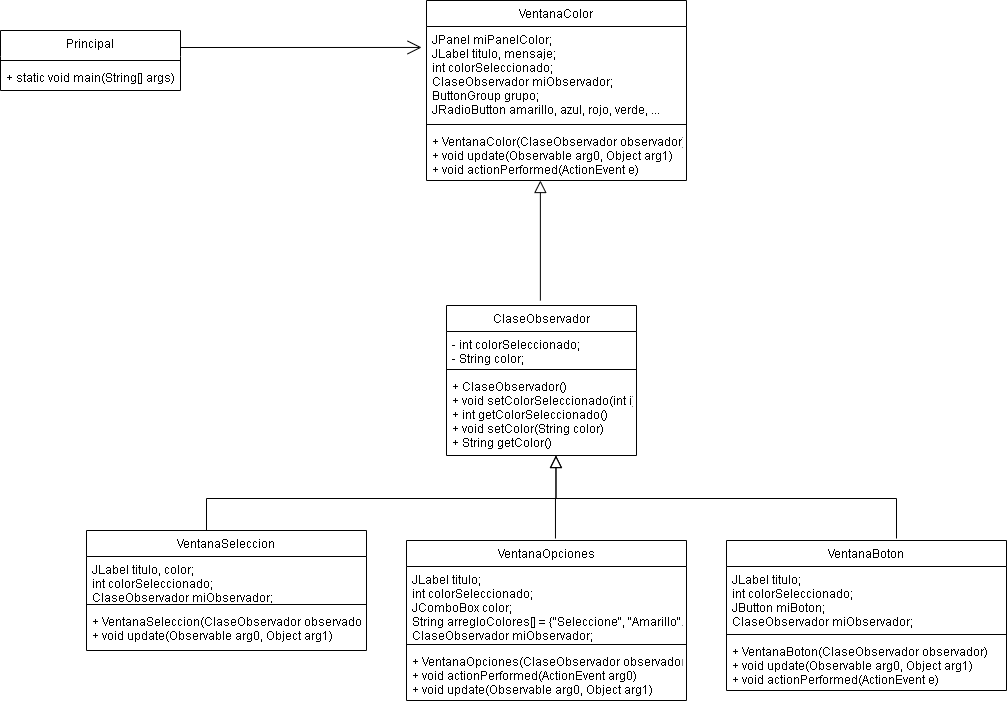

The diagram above was exported from draw.io. Its source (the exported page's mxGraphModel, read from the mxfile embedded in the PNG):
<mxGraphModel dx="460" dy="1904" grid="1" gridSize="10" guides="1" tooltips="1" connect="1" arrows="1" fold="1" page="1" pageScale="1" pageWidth="827" pageHeight="1169" math="0" shadow="0">
  <root>
    <mxCell id="yG_LCRhXu8m4Y6WwLNOO-0" />
    <mxCell id="yG_LCRhXu8m4Y6WwLNOO-1" parent="yG_LCRhXu8m4Y6WwLNOO-0" />
    <mxCell id="yG_LCRhXu8m4Y6WwLNOO-2" value="Principal" style="swimlane;fontStyle=0;align=center;verticalAlign=top;childLayout=stackLayout;horizontal=1;startSize=26;horizontalStack=0;resizeParent=1;resizeLast=0;collapsible=1;marginBottom=0;rounded=0;shadow=0;strokeWidth=1;swimlaneLine=0;" vertex="1" parent="yG_LCRhXu8m4Y6WwLNOO-1">
      <mxGeometry x="234" y="-230" width="180" height="60" as="geometry">
        <mxRectangle x="230" y="140" width="160" height="26" as="alternateBounds" />
      </mxGeometry>
    </mxCell>
    <mxCell id="yG_LCRhXu8m4Y6WwLNOO-3" value="" style="line;html=1;strokeWidth=1;align=left;verticalAlign=middle;spacingTop=-1;spacingLeft=3;spacingRight=3;rotatable=0;labelPosition=right;points=[];portConstraint=eastwest;" vertex="1" parent="yG_LCRhXu8m4Y6WwLNOO-2">
      <mxGeometry y="26" width="180" height="8" as="geometry" />
    </mxCell>
    <mxCell id="yG_LCRhXu8m4Y6WwLNOO-4" value="+ static void main(String[] args)" style="text;align=left;verticalAlign=top;spacingLeft=4;spacingRight=4;overflow=hidden;rotatable=0;points=[[0,0.5],[1,0.5]];portConstraint=eastwest;" vertex="1" parent="yG_LCRhXu8m4Y6WwLNOO-2">
      <mxGeometry y="34" width="180" height="26" as="geometry" />
    </mxCell>
    <mxCell id="yG_LCRhXu8m4Y6WwLNOO-5" value="VentanaColor" style="swimlane;fontStyle=0;align=center;verticalAlign=top;childLayout=stackLayout;horizontal=1;startSize=26;horizontalStack=0;resizeParent=1;resizeLast=0;collapsible=1;marginBottom=0;rounded=0;shadow=0;strokeWidth=1;" vertex="1" parent="yG_LCRhXu8m4Y6WwLNOO-1">
      <mxGeometry x="660" y="-260" width="260" height="180" as="geometry">
        <mxRectangle x="550" y="140" width="160" height="26" as="alternateBounds" />
      </mxGeometry>
    </mxCell>
    <mxCell id="yG_LCRhXu8m4Y6WwLNOO-6" value="JPanel miPanelColor;&#10;JLabel titulo, mensaje;&#10;int colorSeleccionado;&#10;ClaseObservador miObservador;&#10;ButtonGroup grupo;&#10;JRadioButton amarillo, azul, rojo, verde, ..." style="text;align=left;verticalAlign=top;spacingLeft=4;spacingRight=4;overflow=hidden;rotatable=0;points=[[0,0.5],[1,0.5]];portConstraint=eastwest;" vertex="1" parent="yG_LCRhXu8m4Y6WwLNOO-5">
      <mxGeometry y="26" width="260" height="94" as="geometry" />
    </mxCell>
    <mxCell id="yG_LCRhXu8m4Y6WwLNOO-7" value="" style="line;html=1;strokeWidth=1;align=left;verticalAlign=middle;spacingTop=-1;spacingLeft=3;spacingRight=3;rotatable=0;labelPosition=right;points=[];portConstraint=eastwest;" vertex="1" parent="yG_LCRhXu8m4Y6WwLNOO-5">
      <mxGeometry y="120" width="260" height="8" as="geometry" />
    </mxCell>
    <mxCell id="yG_LCRhXu8m4Y6WwLNOO-8" value="+ VentanaColor(ClaseObservador observador)&#10;+ void update(Observable arg0, Object arg1)&#10;+ void actionPerformed(ActionEvent e)&#10;" style="text;align=left;verticalAlign=top;spacingLeft=4;spacingRight=4;overflow=hidden;rotatable=0;points=[[0,0.5],[1,0.5]];portConstraint=eastwest;" vertex="1" parent="yG_LCRhXu8m4Y6WwLNOO-5">
      <mxGeometry y="128" width="260" height="52" as="geometry" />
    </mxCell>
    <mxCell id="yG_LCRhXu8m4Y6WwLNOO-9" value="ClaseObservador" style="swimlane;fontStyle=0;align=center;verticalAlign=top;childLayout=stackLayout;horizontal=1;startSize=26;horizontalStack=0;resizeParent=1;resizeLast=0;collapsible=1;marginBottom=0;rounded=0;shadow=0;strokeWidth=1;" vertex="1" parent="yG_LCRhXu8m4Y6WwLNOO-1">
      <mxGeometry x="680" y="45" width="190" height="150" as="geometry">
        <mxRectangle x="130" y="380" width="160" height="26" as="alternateBounds" />
      </mxGeometry>
    </mxCell>
    <mxCell id="yG_LCRhXu8m4Y6WwLNOO-10" value="- int colorSeleccionado;&#10;- String color;" style="text;align=left;verticalAlign=top;spacingLeft=4;spacingRight=4;overflow=hidden;rotatable=0;points=[[0,0.5],[1,0.5]];portConstraint=eastwest;" vertex="1" parent="yG_LCRhXu8m4Y6WwLNOO-9">
      <mxGeometry y="26" width="190" height="34" as="geometry" />
    </mxCell>
    <mxCell id="yG_LCRhXu8m4Y6WwLNOO-11" value="" style="line;html=1;strokeWidth=1;align=left;verticalAlign=middle;spacingTop=-1;spacingLeft=3;spacingRight=3;rotatable=0;labelPosition=right;points=[];portConstraint=eastwest;" vertex="1" parent="yG_LCRhXu8m4Y6WwLNOO-9">
      <mxGeometry y="60" width="190" height="8" as="geometry" />
    </mxCell>
    <mxCell id="yG_LCRhXu8m4Y6WwLNOO-12" value="+ ClaseObservador()&#10;+ void setColorSeleccionado(int i)&#10;+ int getColorSeleccionado()&#10;+ void setColor(String color)&#10;+ String getColor()" style="text;align=left;verticalAlign=top;spacingLeft=4;spacingRight=4;overflow=hidden;rotatable=0;points=[[0,0.5],[1,0.5]];portConstraint=eastwest;" vertex="1" parent="yG_LCRhXu8m4Y6WwLNOO-9">
      <mxGeometry y="68" width="190" height="72" as="geometry" />
    </mxCell>
    <mxCell id="yG_LCRhXu8m4Y6WwLNOO-13" value="VentanaSeleccion" style="swimlane;fontStyle=0;align=center;verticalAlign=top;childLayout=stackLayout;horizontal=1;startSize=26;horizontalStack=0;resizeParent=1;resizeLast=0;collapsible=1;marginBottom=0;rounded=0;shadow=0;strokeWidth=1;" vertex="1" parent="yG_LCRhXu8m4Y6WwLNOO-1">
      <mxGeometry x="320" y="270" width="280" height="120" as="geometry">
        <mxRectangle x="130" y="380" width="160" height="26" as="alternateBounds" />
      </mxGeometry>
    </mxCell>
    <mxCell id="yG_LCRhXu8m4Y6WwLNOO-14" value="JLabel titulo, color;&#10;int colorSeleccionado;&#10;ClaseObservador miObservador;" style="text;align=left;verticalAlign=top;spacingLeft=4;spacingRight=4;overflow=hidden;rotatable=0;points=[[0,0.5],[1,0.5]];portConstraint=eastwest;labelBackgroundColor=none;labelBorderColor=none;whiteSpace=wrap;rounded=0;shadow=0;glass=0;comic=0;treeMoving=0;treeFolding=0;resizeHeight=0;resizeWidth=0;movableLabel=0;backgroundOutline=0;part=0;collapsible=0;dropTarget=0;container=0;autosize=0;fixDash=0;snapToPoint=0;portConstraintRotation=0;noLabel=0;" vertex="1" parent="yG_LCRhXu8m4Y6WwLNOO-13">
      <mxGeometry y="26" width="280" height="44" as="geometry" />
    </mxCell>
    <mxCell id="yG_LCRhXu8m4Y6WwLNOO-15" value="" style="line;html=1;strokeWidth=1;align=left;verticalAlign=middle;spacingTop=-1;spacingLeft=3;spacingRight=3;rotatable=0;labelPosition=right;points=[];portConstraint=eastwest;" vertex="1" parent="yG_LCRhXu8m4Y6WwLNOO-13">
      <mxGeometry y="70" width="280" height="8" as="geometry" />
    </mxCell>
    <mxCell id="yG_LCRhXu8m4Y6WwLNOO-16" value="+ VentanaSeleccion(ClaseObservador observador)&#10;+ void update(Observable arg0, Object arg1)" style="text;align=left;verticalAlign=top;spacingLeft=4;spacingRight=4;overflow=hidden;rotatable=0;points=[[0,0.5],[1,0.5]];portConstraint=eastwest;" vertex="1" parent="yG_LCRhXu8m4Y6WwLNOO-13">
      <mxGeometry y="78" width="280" height="32" as="geometry" />
    </mxCell>
    <mxCell id="yG_LCRhXu8m4Y6WwLNOO-17" value="VentanaBoton" style="swimlane;fontStyle=0;align=center;verticalAlign=top;childLayout=stackLayout;horizontal=1;startSize=26;horizontalStack=0;resizeParent=1;resizeLast=0;collapsible=1;marginBottom=0;rounded=0;shadow=0;strokeWidth=1;" vertex="1" parent="yG_LCRhXu8m4Y6WwLNOO-1">
      <mxGeometry x="960" y="280" width="280" height="150" as="geometry">
        <mxRectangle x="130" y="380" width="160" height="26" as="alternateBounds" />
      </mxGeometry>
    </mxCell>
    <mxCell id="yG_LCRhXu8m4Y6WwLNOO-18" value="JLabel titulo;&#10;int colorSeleccionado;&#10;JButton miBoton;&#10;ClaseObservador miObservador;" style="text;align=left;verticalAlign=top;spacingLeft=4;spacingRight=4;overflow=hidden;rotatable=0;points=[[0,0.5],[1,0.5]];portConstraint=eastwest;" vertex="1" parent="yG_LCRhXu8m4Y6WwLNOO-17">
      <mxGeometry y="26" width="280" height="64" as="geometry" />
    </mxCell>
    <mxCell id="yG_LCRhXu8m4Y6WwLNOO-19" value="" style="line;html=1;strokeWidth=1;align=left;verticalAlign=middle;spacingTop=-1;spacingLeft=3;spacingRight=3;rotatable=0;labelPosition=right;points=[];portConstraint=eastwest;" vertex="1" parent="yG_LCRhXu8m4Y6WwLNOO-17">
      <mxGeometry y="90" width="280" height="8" as="geometry" />
    </mxCell>
    <mxCell id="yG_LCRhXu8m4Y6WwLNOO-20" value="+ VentanaBoton(ClaseObservador observador)&#10;+ void update(Observable arg0, Object arg1)&#10;+ void actionPerformed(ActionEvent e)" style="text;align=left;verticalAlign=top;spacingLeft=4;spacingRight=4;overflow=hidden;rotatable=0;points=[[0,0.5],[1,0.5]];portConstraint=eastwest;" vertex="1" parent="yG_LCRhXu8m4Y6WwLNOO-17">
      <mxGeometry y="98" width="280" height="52" as="geometry" />
    </mxCell>
    <mxCell id="yG_LCRhXu8m4Y6WwLNOO-21" value="" style="endArrow=open;endFill=1;endSize=12;html=1;entryX=-0.019;entryY=0.223;entryDx=0;entryDy=0;entryPerimeter=0;" edge="1" parent="yG_LCRhXu8m4Y6WwLNOO-1" target="yG_LCRhXu8m4Y6WwLNOO-6">
      <mxGeometry width="160" relative="1" as="geometry">
        <mxPoint x="414" y="-213" as="sourcePoint" />
        <mxPoint x="320" y="120" as="targetPoint" />
      </mxGeometry>
    </mxCell>
    <mxCell id="yG_LCRhXu8m4Y6WwLNOO-26" value="VentanaOpciones" style="swimlane;fontStyle=0;align=center;verticalAlign=top;childLayout=stackLayout;horizontal=1;startSize=26;horizontalStack=0;resizeParent=1;resizeLast=0;collapsible=1;marginBottom=0;rounded=0;shadow=0;strokeWidth=1;" vertex="1" parent="yG_LCRhXu8m4Y6WwLNOO-1">
      <mxGeometry x="640" y="280" width="280" height="160" as="geometry">
        <mxRectangle x="130" y="380" width="160" height="26" as="alternateBounds" />
      </mxGeometry>
    </mxCell>
    <mxCell id="yG_LCRhXu8m4Y6WwLNOO-27" value="JLabel titulo;&#10;int colorSeleccionado;&#10;JComboBox color;&#10;String arregloColores[] = {&quot;Seleccione&quot;, &quot;Amarillo&quot;...&#10;ClaseObservador miObservador;" style="text;align=left;verticalAlign=top;spacingLeft=4;spacingRight=4;overflow=hidden;rotatable=0;points=[[0,0.5],[1,0.5]];portConstraint=eastwest;" vertex="1" parent="yG_LCRhXu8m4Y6WwLNOO-26">
      <mxGeometry y="26" width="280" height="74" as="geometry" />
    </mxCell>
    <mxCell id="yG_LCRhXu8m4Y6WwLNOO-28" value="" style="line;html=1;strokeWidth=1;align=left;verticalAlign=middle;spacingTop=-1;spacingLeft=3;spacingRight=3;rotatable=0;labelPosition=right;points=[];portConstraint=eastwest;" vertex="1" parent="yG_LCRhXu8m4Y6WwLNOO-26">
      <mxGeometry y="100" width="280" height="8" as="geometry" />
    </mxCell>
    <mxCell id="yG_LCRhXu8m4Y6WwLNOO-29" value="+ VentanaOpciones(ClaseObservador observador)&#10;+ void actionPerformed(ActionEvent arg0) &#10;+ void update(Observable arg0, Object arg1)" style="text;align=left;verticalAlign=top;spacingLeft=4;spacingRight=4;overflow=hidden;rotatable=0;points=[[0,0.5],[1,0.5]];portConstraint=eastwest;" vertex="1" parent="yG_LCRhXu8m4Y6WwLNOO-26">
      <mxGeometry y="108" width="280" height="52" as="geometry" />
    </mxCell>
    <mxCell id="rFgonqty0nCgCfrwUUwV-0" value="" style="endArrow=none;html=1;" edge="1" parent="yG_LCRhXu8m4Y6WwLNOO-1">
      <mxGeometry width="50" height="50" relative="1" as="geometry">
        <mxPoint x="788.97" y="238" as="sourcePoint" />
        <mxPoint x="788.97" y="278" as="targetPoint" />
      </mxGeometry>
    </mxCell>
    <mxCell id="rFgonqty0nCgCfrwUUwV-1" value="" style="endArrow=block;endSize=10;endFill=0;shadow=0;strokeWidth=1;rounded=0;edgeStyle=elbowEdgeStyle;elbow=vertical;" edge="1" parent="yG_LCRhXu8m4Y6WwLNOO-1">
      <mxGeometry width="160" relative="1" as="geometry">
        <mxPoint x="1130" y="278" as="sourcePoint" />
        <mxPoint x="789.47" y="195" as="targetPoint" />
        <Array as="points">
          <mxPoint x="1024.47" y="238" />
          <mxPoint x="974.47" y="238" />
          <mxPoint x="794.47" y="228" />
          <mxPoint x="794.47" y="228" />
          <mxPoint x="829.47" y="254" />
          <mxPoint x="1009.47" y="274" />
          <mxPoint x="1069.47" y="294" />
          <mxPoint x="929.47" y="274" />
          <mxPoint x="840.47" y="328" />
          <mxPoint x="1020.47" y="292" />
        </Array>
      </mxGeometry>
    </mxCell>
    <mxCell id="rFgonqty0nCgCfrwUUwV-2" value="" style="endArrow=block;endSize=10;endFill=0;shadow=0;strokeWidth=1;rounded=0;edgeStyle=elbowEdgeStyle;elbow=vertical;" edge="1" parent="yG_LCRhXu8m4Y6WwLNOO-1">
      <mxGeometry width="160" relative="1" as="geometry">
        <mxPoint x="440" y="270" as="sourcePoint" />
        <mxPoint x="789.47" y="195" as="targetPoint" />
        <Array as="points">
          <mxPoint x="768.47" y="238" />
          <mxPoint x="763.47" y="264" />
          <mxPoint x="633.47" y="284" />
          <mxPoint x="724.47" y="348" />
          <mxPoint x="664.47" y="338" />
          <mxPoint x="544.47" y="302" />
          <mxPoint x="634.47" y="297" />
        </Array>
      </mxGeometry>
    </mxCell>
    <mxCell id="rFgonqty0nCgCfrwUUwV-3" value="" style="endArrow=block;endSize=10;endFill=0;shadow=0;strokeWidth=1;rounded=0;edgeStyle=elbowEdgeStyle;elbow=vertical;entryX=0.438;entryY=1;entryDx=0;entryDy=0;entryPerimeter=0;" edge="1" parent="yG_LCRhXu8m4Y6WwLNOO-1" target="yG_LCRhXu8m4Y6WwLNOO-8">
      <mxGeometry width="160" relative="1" as="geometry">
        <mxPoint x="774" y="40" as="sourcePoint" />
        <mxPoint x="799.47" y="205" as="targetPoint" />
        <Array as="points">
          <mxPoint x="774" y="40" />
          <mxPoint x="643.47" y="294" />
          <mxPoint x="734.47" y="358" />
          <mxPoint x="674.47" y="348" />
          <mxPoint x="554.47" y="312" />
          <mxPoint x="644.47" y="307" />
        </Array>
      </mxGeometry>
    </mxCell>
  </root>
</mxGraphModel>